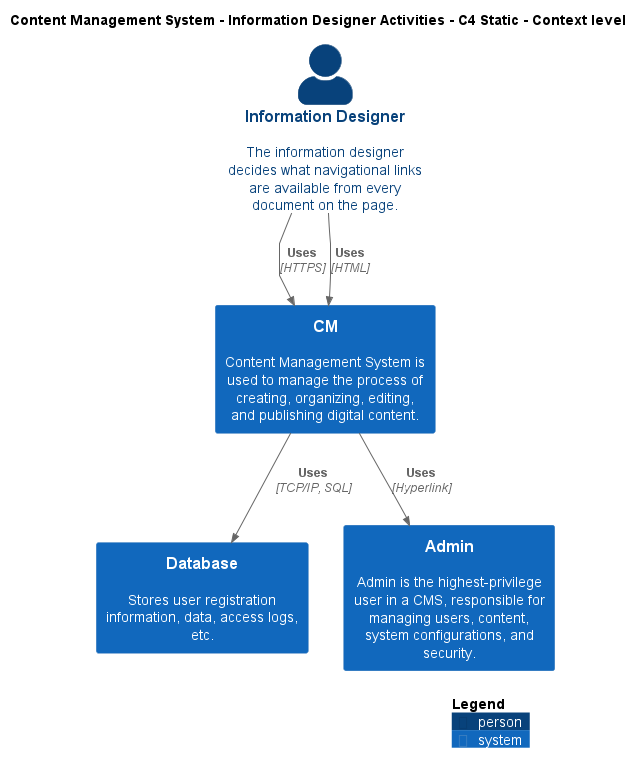

The diagram above was rendered by PlantUML. Its source (embedded in the PNG):
@startuml
!include ..\..\..\.c4s\C4_Context.puml

AddElementTag("c4interflow:lifecycle:new", $bgColor=green, $fontColor=#ffffff, $borderColor=green, $shadowing="False")
AddElementTag("c4interflow:lifecycle:changed", $bgColor=orange, $fontColor=#ffffff, $borderColor=orange, $shadowing="False")
AddElementTag("c4interflow:lifecycle:removed", $bgColor=red, $fontColor=#ffffff, $borderColor=red, $shadowing="False")

AddRelTag("c4interflow:lifecycle:new", $textColor=green, $lineColor=green)
AddRelTag("c4interflow:lifecycle:changed", $textColor=orange, $lineColor=orange)
AddRelTag("c4interflow:lifecycle:removed", $textColor=red, $lineColor=red)

SHOW_PERSON_PORTRAIT()
LAYOUT_TOP_DOWN()

skinparam linetype polyline

title Content Management System - Information Designer Activities - C4 Static - Context level

Person(ContentManagementSystem.Actors.InformationDesigner, "Information Designer", "The information designer decides what navigational links are available from every document on the page.")
System(ContentManagementSystem.SoftwareSystems.CM, "CM", "Content Management System is used to manage the process of creating, organizing, editing, and publishing digital content.")
System(ContentManagementSystem.SoftwareSystems.Database, "Database", "Stores user registration information, data, access logs, etc.")
System(ContentManagementSystem.SoftwareSystems.Admin, "Admin", "Admin is the highest-privilege user in a CMS, responsible for managing users, content, system configurations, and security.")

Rel(ContentManagementSystem.Actors.InformationDesigner, ContentManagementSystem.SoftwareSystems.CM, "Uses", "HTTPS", $tags="protocol:https")
Rel(ContentManagementSystem.Actors.InformationDesigner, ContentManagementSystem.SoftwareSystems.CM, "Uses", "HTML", $tags="protocol:html")
Rel(ContentManagementSystem.SoftwareSystems.CM, ContentManagementSystem.SoftwareSystems.Database, "Uses", "TCP/IP, SQL", $tags="protocol:tcp/ip, sql")
Rel(ContentManagementSystem.SoftwareSystems.CM, ContentManagementSystem.SoftwareSystems.Admin, "Uses", "Hyperlink", $tags="protocol:hyperlink")


SHOW_LEGEND()
@enduml